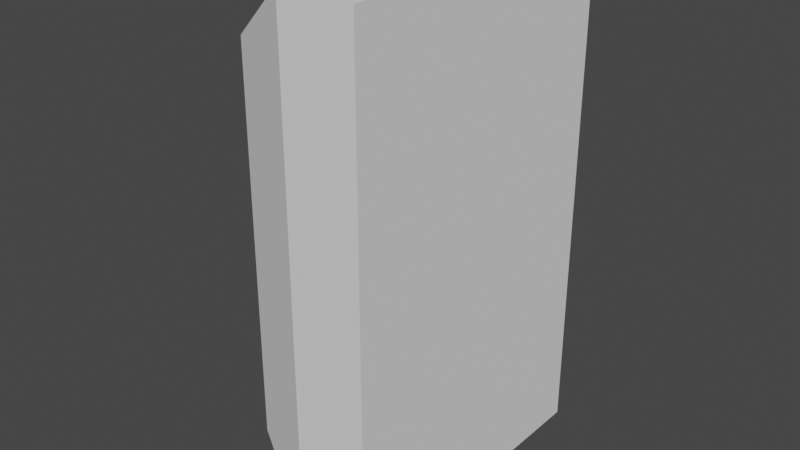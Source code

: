 # Source: Fusebox.blend  (saved by Blender 2.81.16; exported with 4.5.12 LTS)
import bpy
from mathutils import Matrix  # noqa: F401  (used for matrix-valued properties, if any)

bpy.ops.wm.read_factory_settings(use_empty=True)
scene = bpy.context.scene
scene.name = 'Scene'

# ---- collections
col_collection = bpy.data.collections.new('Collection'); scene.collection.children.link(col_collection)

# ---- world
world_world = bpy.data.worlds.new('World'); scene.world = world_world
world_world.use_nodes = True; world_world.node_tree.nodes.clear()
_N = world_world.node_tree.nodes; _L = world_world.node_tree.links
n0 = _N.new('ShaderNodeOutputWorld'); n0.name = 'World Output'; n0.location = (300, 300)
n1 = _N.new('ShaderNodeBackground'); n1.name = 'Background'; n1.location = (10, 300)
n1.inputs[0].default_value = (0.05088, 0.05088, 0.05088, 1.0)
_L.new(n1.outputs[0], n0.inputs[0])
n0.is_active_output = True
world_world.color = (0.05088, 0.05088, 0.05088)
world_world.use_sun_shadow = False
world_world.sun_shadow_jitter_overblur = 0.0

# ---- meshes
me_cube_001 = bpy.data.meshes.new('Cube.001')
me_cube_001.from_pydata([(-0.3644, -1.0, -1.649), (-0.3644, -1.0, 1.649), (-0.3644, 1.0, -1.649), (-0.3644, 1.0, 1.649), (0.0, -1.0, -1.649), (0.0, -1.0, 1.649), (0.0, 1.0, -1.649), (0.0, 1.0, 1.649), (-0.3644, -1.0, -1.319), (-0.3644, -1.0, -0.2198), (-0.3644, 1.0, -0.2198), (-0.3644, 1.0, -1.319), (0.0, 1.0, -0.2198), (0.0, 1.0, -1.319), (0.0, -1.0, -0.2198), (0.0, -1.0, -1.319), (-0.3644, 0.8, -1.649), (-0.3644, -0.8, -1.649), (-0.3644, -0.8, 1.649), (-0.3644, 0.8, 1.649), (0.0, -0.8, -1.649), (0.0, 0.8, -1.649), (0.0, 0.8, 1.649), (0.0, -0.8, 1.649), (0.0, 0.8, -1.319), (0.0, -0.8, -1.319), (0.0, 0.8, -0.2198), (0.0, -0.8, -0.2198), (-0.4783, -0.8, -1.649), (-0.4783, -1.0, -1.649), (-0.4783, -1.0, -0.2198), (-0.4783, -1.0, 1.649), (-0.4783, 0.8, 1.649), (-0.4783, 1.0, 1.649), (-0.4783, 1.0, -1.319), (-0.4783, 1.0, -1.649), (-1.002, -0.6082, -1.253), (-1.002, -0.7602, -1.253), (-1.002, -0.7602, -0.1671), (-1.002, -0.7602, 1.253), (-1.002, 0.6082, 1.253), (-1.002, 0.7602, 1.253), (-1.002, 0.7602, -1.003), (-1.002, 0.7602, -1.253), (-0.4783, -1.0, -1.319), (-0.4783, 1.0, -0.2198), (-1.002, -0.7602, -1.003), (-1.002, 0.7602, -0.1671), (-1.002, 0.6082, -1.003), (-1.002, 0.6082, -0.1671), (-0.4783, 0.8, -1.649), (-0.4783, -0.8, 1.649), (-1.002, 0.6082, -1.253), (-1.002, -0.6082, 1.253), (-1.002, -0.6082, -1.003), (-1.002, -0.6082, -0.1671), (-1.148, -0.4699, -0.9077), (-1.148, 0.4699, -0.9077), (-1.148, -0.4699, -0.2621), (-1.148, 0.4699, -0.2621)], [], [(10, 3, 7, 12), (27, 23, 5, 14), (14, 5, 1, 9), (17, 20, 4, 0), (23, 18, 1, 5), (4, 15, 8, 0), (15, 14, 9, 8), (20, 25, 15, 4), (25, 27, 14, 15), (2, 11, 13, 6), (11, 10, 12, 13), (13, 12, 26, 24), (24, 26, 27, 25), (6, 13, 24, 21), (21, 24, 25, 20), (9, 1, 31, 30), (16, 17, 28, 50), (8, 9, 30, 44), (17, 0, 29, 28), (2, 16, 50, 35), (0, 8, 44, 29), (11, 2, 35, 34), (18, 19, 32, 51), (7, 3, 19, 22), (22, 19, 18, 23), (2, 6, 21, 16), (16, 21, 20, 17), (12, 7, 22, 26), (26, 22, 23, 27), (10, 11, 34, 45), (19, 3, 33, 32), (1, 18, 51, 31), (3, 10, 45, 33), (30, 31, 39, 38), (49, 40, 41, 47), (32, 33, 41, 40), (28, 29, 37, 36), (34, 35, 43, 42), (33, 45, 47, 41), (45, 34, 42, 47), (52, 48, 42, 43), (48, 49, 47, 42), (29, 44, 46, 37), (44, 30, 38, 46), (46, 38, 55, 54), (49, 48, 57, 59), (37, 46, 54, 36), (36, 54, 48, 52), (35, 50, 52, 43), (50, 28, 36, 52), (31, 51, 53, 39), (51, 32, 40, 53), (38, 39, 53, 55), (55, 53, 40, 49), (56, 58, 59, 57), (55, 49, 59, 58), (48, 54, 56, 57), (54, 55, 58, 56)])
_uv = me_cube_001.uv_layers.new(name='UVMap')
_uv.uv.foreach_set('vector', [0.4833, 0.25, 0.625, 0.25, 0.625, 0.5, 0.4833, 0.5, 0.4833, 0.6667, 0.625, 0.6667, 0.625, 0.75, 0.4833, 0.75, 0.4833, 0.75, 0.625, 0.75, 0.625, 1.0, 0.4833, 1.0, 0.125, 0.6667, 0.375, 0.6667, 0.375, 0.75, 0.125, 0.75, 0.625, 0.6667, 0.875, 0.6667, 0.875, 0.75, 0.625, 0.75, 0.375, 0.75, 0.4, 0.75, 0.4, 1.0, 0.375, 1.0, 0.4, 0.75, 0.4833, 0.75, 0.4833, 1.0, 0.4, 1.0, 0.375, 0.6667, 0.4, 0.6667, 0.4, 0.75, 0.375, 0.75, 0.4, 0.6667, 0.4833, 0.6667, 0.4833, 0.75, 0.4, 0.75, 0.375, 0.25, 0.4, 0.25, 0.4, 0.5, 0.375, 0.5, 0.4, 0.25, 0.4833, 0.25, 0.4833, 0.5, 0.4, 0.5, 0.4, 0.5, 0.4833, 0.5, 0.4833, 0.5833, 0.4, 0.5833, 0.4, 0.5833, 0.4833, 0.5833, 0.4833, 0.6667, 0.4, 0.6667, 0.375, 0.5, 0.4, 0.5, 0.4, 0.5833, 0.375, 0.5833, 0.375, 0.5833, 0.4, 0.5833, 0.4, 0.6667, 0.375, 0.6667, 0.4833, 1.0, 0.625, 1.0, 0.625, 1.0, 0.4833, 1.0, 0.125, 0.5833, 0.125, 0.6667, 0.125, 0.6667, 0.125, 0.5833, 0.4, 1.0, 0.4833, 1.0, 0.4833, 1.0, 0.4, 1.0, 0.125, 0.6667, 0.125, 0.75, 0.125, 0.75, 0.125, 0.6667, 0.125, 0.5, 0.125, 0.5833, 0.125, 0.5833, 0.125, 0.5, 0.375, 1.0, 0.4, 1.0, 0.4, 1.0, 0.375, 1.0, 0.4, 0.25, 0.375, 0.25, 0.375, 0.25, 0.4, 0.25, 0.875, 0.6667, 0.875, 0.5833, 0.875, 0.5833, 0.875, 0.6667, 0.625, 0.5, 0.875, 0.5, 0.875, 0.5833, 0.625, 0.5833, 0.625, 0.5833, 0.875, 0.5833, 0.875, 0.6667, 0.625, 0.6667, 0.125, 0.5, 0.375, 0.5, 0.375, 0.5833, 0.125, 0.5833, 0.125, 0.5833, 0.375, 0.5833, 0.375, 0.6667, 0.125, 0.6667, 0.4833, 0.5, 0.625, 0.5, 0.625, 0.5833, 0.4833, 0.5833, 0.4833, 0.5833, 0.625, 0.5833, 0.625, 0.6667, 0.4833, 0.6667, 0.4833, 0.25, 0.4, 0.25, 0.4, 0.25, 0.4833, 0.25, 0.875, 0.5833, 0.875, 0.5, 0.875, 0.5, 0.875, 0.5833, 0.875, 0.75, 0.875, 0.6667, 0.875, 0.6667, 0.875, 0.75, 0.625, 0.25, 0.4833, 0.25, 0.4833, 0.25, 0.625, 0.25, 0.4833, 1.0, 0.625, 1.0, 0.625, 1.0, 0.4833, 1.0, 0.4833, 0.1667, 0.625, 0.1667, 0.625, 0.25, 0.4833, 0.25, 0.875, 0.5833, 0.875, 0.5, 0.875, 0.5, 0.875, 0.5833, 0.125, 0.6667, 0.125, 0.75, 0.125, 0.75, 0.125, 0.6667, 0.4, 0.25, 0.375, 0.25, 0.375, 0.25, 0.4, 0.25, 0.625, 0.25, 0.4833, 0.25, 0.4833, 0.25, 0.625, 0.25, 0.4833, 0.25, 0.4, 0.25, 0.4, 0.25, 0.4833, 0.25, 0.375, 0.1667, 0.4, 0.1667, 0.4, 0.25, 0.375, 0.25, 0.4, 0.1667, 0.4833, 0.1667, 0.4833, 0.25, 0.4, 0.25, 0.375, 1.0, 0.4, 1.0, 0.4, 1.0, 0.375, 1.0, 0.4, 1.0, 0.4833, 1.0, 0.4833, 1.0, 0.4, 1.0, 0.4, 0.0, 0.4833, 0.0, 0.4833, 0.08333, 0.4, 0.08333, 0.4833, 0.1667, 0.4, 0.1667, 0.4, 0.1667, 0.4833, 0.1667, 0.375, 0.0, 0.4, 0.0, 0.4, 0.08333, 0.375, 0.08333, 0.375, 0.08333, 0.4, 0.08333, 0.4, 0.1667, 0.375, 0.1667, 0.125, 0.5, 0.125, 0.5833, 0.125, 0.5833, 0.125, 0.5, 0.125, 0.5833, 0.125, 0.6667, 0.125, 0.6667, 0.125, 0.5833, 0.875, 0.75, 0.875, 0.6667, 0.875, 0.6667, 0.875, 0.75, 0.875, 0.6667, 0.875, 0.5833, 0.875, 0.5833, 0.875, 0.6667, 0.4833, 0.0, 0.625, 0.0, 0.625, 0.08333, 0.4833, 0.08333, 0.4833, 0.08333, 0.625, 0.08333, 0.625, 0.1667, 0.4833, 0.1667, 0.4, 0.08333, 0.4833, 0.08333, 0.4833, 0.1667, 0.4, 0.1667, 0.4833, 0.08333, 0.4833, 0.1667, 0.4833, 0.1667, 0.4833, 0.08333, 0.4, 0.1667, 0.4, 0.08333, 0.4, 0.08333, 0.4, 0.1667, 0.4, 0.08333, 0.4833, 0.08333, 0.4833, 0.08333, 0.4, 0.08333])
me_cube_001.use_remesh_fix_poles = True
me_cube_001.use_remesh_preserve_attributes = False
me_cube_001.use_mirror_vertex_groups = False
me_cube_001.update()

# ---- objects
ob_cube = bpy.data.objects.new('Cube', me_cube_001)

# ---- transforms, parenting, visibility, modifiers, constraints
ob_cube.location = (0.0, 0.0, 0.0)
ob_cube.scale = (0.1, 0.1, 0.1)
ob_cube.lineart.crease_threshold = 0.0

# ---- collection membership
col_collection.objects.link(ob_cube)

# ---- scene / render settings (as saved in the file)
scene.frame_start = 1; scene.frame_end = 250; scene.frame_set(1)
scene.render.engine = 'BLENDER_EEVEE_NEXT'
scene.cycles.use_denoising = False
scene.cycles.samples = 128
scene.cycles.sampling_pattern = 'TABULATED_SOBOL'
scene.cycles.use_adaptive_sampling = False
scene.cycles.use_light_tree = False
scene.view_settings.view_transform = 'Filmic'
bpy.context.view_layer.update()

# ---- added for rendering (the .blend has no active camera and no usable light): camera, sun
cam_auto = bpy.data.cameras.new('AutoCamera')
cam_auto.lens = 50.0
cam_auto.sensor_width = 36.0
cam_auto.clip_end = 1000.0
ob_auto_camera = bpy.data.objects.new('AutoCamera', cam_auto)
scene.collection.objects.link(ob_auto_camera)
ob_auto_camera.location = (0.314878, -0.446761, 0.29784)
ob_auto_camera.rotation_euler = (1.09748, -7.21219e-08, 0.694738)
scene.camera = ob_auto_camera
light_auto_sun = bpy.data.lights.new('AutoSun', 'SUN')
light_auto_sun.energy = 3.0
light_auto_sun.angle = 0.0523599
ob_auto_sun = bpy.data.objects.new('AutoSun', light_auto_sun)
scene.collection.objects.link(ob_auto_sun)
ob_auto_sun.rotation_euler = (0.872665, 0.174533, 0.523599)
bpy.context.view_layer.update()
